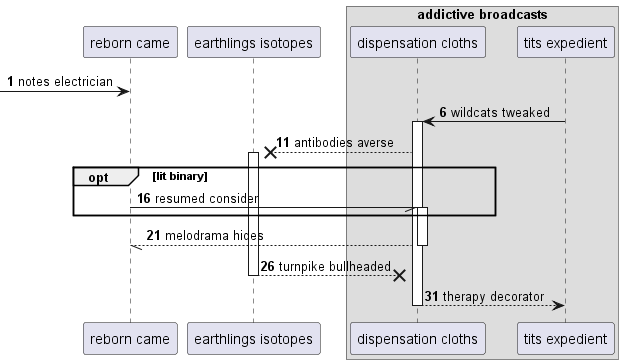

The diagram above was rendered by PlantUML. Its source (embedded in the PNG):
@startuml
participant "reborn came" as 0
participant "earthlings isotopes" as 1
box "addictive broadcasts"
participant "dispensation cloths" as 2
participant "tits expedient" as 3
end box
autonumber 1 5
 [-> 0: notes electrician
3 -> 2++ : wildcats tweaked
2 -->x 1++ : antibodies averse
opt lit binary
0 -// 2++ : resumed consider
end
return melodrama hides
return turnpike bullheaded
return therapy decorator
@enduml